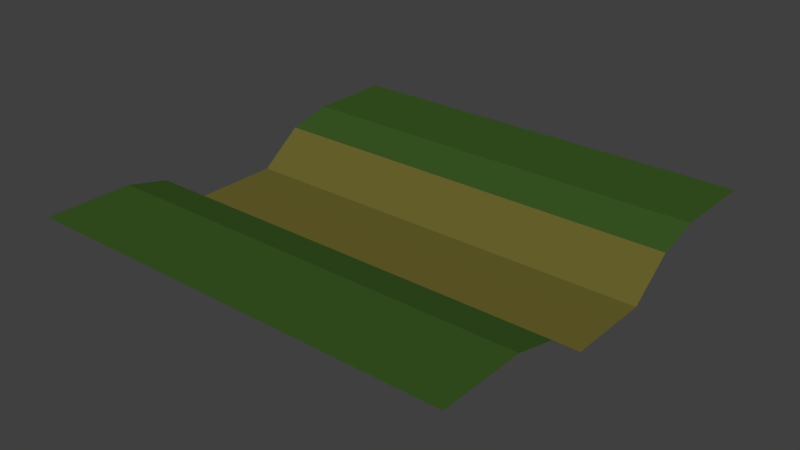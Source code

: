 # Source: straight_River.blend  (saved by Blender 2.79.0; exported with 4.5.12 LTS)
import bpy
from mathutils import Matrix  # noqa: F401  (used for matrix-valued properties, if any)

bpy.ops.wm.read_factory_settings(use_empty=True)
scene = bpy.context.scene
scene.name = 'Scene'

# ---- collections
col_collection_1 = bpy.data.collections.new('Collection 1'); scene.collection.children.link(col_collection_1)

# ---- materials (node trees are filled in below, after node groups)
mat_sand = bpy.data.materials.new('Sand')
mat_sand.alpha_threshold = 0.0
mat_sand.use_transparent_shadow = False
mat_sand.diffuse_color = (0.1424, 0.1238, 0.0253, 1.0)
mat_sand.roughness = 0.5
mat_sand.specular_intensity = 0.0
mat_dark_grass = bpy.data.materials.new('Dark Grass')
mat_dark_grass.alpha_threshold = 0.0
mat_dark_grass.use_transparent_shadow = False
mat_dark_grass.diffuse_color = (0.0407, 0.06998, 0.02019, 1.0)
mat_dark_grass.roughness = 0.5
mat_dark_grass.specular_intensity = 0.0
mat_light_grass = bpy.data.materials.new('Light Grass')
mat_light_grass.alpha_threshold = 0.0
mat_light_grass.use_transparent_shadow = False
mat_light_grass.diffuse_color = (0.0421, 0.0985, 0.0179, 1.0)
mat_light_grass.roughness = 0.5
mat_light_grass.specular_intensity = 0.0

# ---- material node trees

# ---- world
world_world = bpy.data.worlds.new('World'); scene.world = world_world
world_world.color = (0.05088, 0.05088, 0.05088)
world_world.use_sun_shadow = False
world_world.sun_shadow_jitter_overblur = 0.0
world_world.cycles.sampling_method = 'MANUAL'

# ---- meshes
me_plane_001 = bpy.data.meshes.new('Plane.001')
me_plane_001.from_pydata([(-1.0, 0.4, -0.05), (-1.0, 0.2, -0.2), (-1.0, 0.0, -0.2), (-1.0, -0.2, -0.2), (-1.0, -0.4, -0.05), (1.0, -0.4, -0.05), (1.0, -0.2, -0.2), (1.0, 0.0, -0.2), (1.0, 0.2, -0.2), (1.0, 0.4, -0.05), (-0.8, -0.4, -0.05), (-0.8, -0.2, -0.2), (-0.8, 0.0, -0.2), (-0.8, 0.2, -0.2), (-0.8, 0.4, -0.05), (-0.6, -0.4, -0.05), (-0.6, -0.2, -0.2), (-0.6, 0.0, -0.2), (-0.6, 0.2, -0.2), (-0.6, 0.4, -0.05), (-0.4, -0.4, -0.05), (-0.4, -0.2, -0.2), (-0.4, 0.0, -0.2), (-0.4, 0.2, -0.2), (-0.4, 0.4, -0.05), (-0.2, -0.4, -0.05), (-0.2, -0.2, -0.2), (-0.2, 0.0, -0.2), (-0.2, 0.2, -0.2), (-0.2, 0.4, -0.05), (0.0, -0.4, -0.05), (0.0, -0.2, -0.2), (0.0, 0.0, -0.2), (0.0, 0.2, -0.2), (0.0, 0.4, -0.05), (0.2, -0.4, -0.05), (0.2, -0.2, -0.2), (0.2, 0.0, -0.2), (0.2, 0.2, -0.2), (0.2, 0.4, -0.05), (0.4, -0.4, -0.05), (0.4, -0.2, -0.2), (0.4, 0.0, -0.2), (0.4, 0.2, -0.2), (0.4, 0.4, -0.05), (0.6, -0.4, -0.05), (0.6, -0.2, -0.2), (0.6, 0.0, -0.2), (0.6, 0.2, -0.2), (0.6, 0.4, -0.05), (0.8, -0.4, -0.05), (0.8, -0.2, -0.2), (0.8, 0.0, -0.2), (0.8, 0.2, -0.2), (0.8, 0.4, -0.05), (-1.0, -1.0, 0.0), (1.0, -1.0, 0.0), (-1.0, 1.0, 0.0), (1.0, 1.0, 0.0), (-0.8, -1.0, 0.0), (-0.6, -1.0, 0.0), (-0.4, -1.0, 0.0), (-0.2, -1.0, 0.0), (0.0, -1.0, 0.0), (0.2, -1.0, 0.0), (0.4, -1.0, 0.0), (0.6, -1.0, 0.0), (0.8, -1.0, 0.0), (0.8, 1.0, 0.0), (0.6, 1.0, 0.0), (0.4, 1.0, 0.0), (0.2, 1.0, 0.0), (0.0, 1.0, 0.0), (-0.2, 1.0, 0.0), (-0.4, 1.0, 0.0), (-0.6, 1.0, 0.0), (-0.8, 1.0, 0.0), (-1.0, 0.8, 0.0), (-1.0, 0.6, 0.0), (-1.0, 0.4, -0.05), (-1.0, -0.4, -0.05), (-1.0, -0.6, 0.0), (-1.0, -0.8, 0.0), (1.0, -0.8, 0.0), (1.0, -0.6, 0.0), (1.0, -0.4, -0.05), (1.0, 0.4, -0.05), (1.0, 0.6, 0.0), (1.0, 0.8, 0.0), (-0.8, -0.8, 0.0), (-0.8, -0.6, 0.0), (-0.8, -0.4, -0.05), (-0.8, 0.4, -0.05), (-0.8, 0.6, 0.0), (-0.8, 0.8, 0.0), (-0.6, -0.8, 0.0), (-0.6, -0.6, 0.0), (-0.6, -0.4, -0.05), (-0.6, 0.4, -0.05), (-0.6, 0.6, 0.0), (-0.6, 0.8, 0.0), (-0.4, -0.8, 0.0), (-0.4, -0.6, 0.0), (-0.4, -0.4, -0.05), (-0.4, 0.4, -0.05), (-0.4, 0.6, 0.0), (-0.4, 0.8, 0.0), (-0.2, -0.8, 0.0), (-0.2, -0.6, 0.0), (-0.2, -0.4, -0.05), (-0.2, 0.4, -0.05), (-0.2, 0.6, 0.0), (-0.2, 0.8, 0.0), (0.0, -0.8, 0.0), (0.0, -0.6, 0.0), (0.0, -0.4, -0.05), (0.0, 0.4, -0.05), (0.0, 0.6, 0.0), (0.0, 0.8, 0.0), (0.2, -0.8, 0.0), (0.2, -0.6, 0.0), (0.2, -0.4, -0.05), (0.2, 0.4, -0.05), (0.2, 0.6, 0.0), (0.2, 0.8, 0.0), (0.4, -0.8, 0.0), (0.4, -0.6, 0.0), (0.4, -0.4, -0.05), (0.4, 0.4, -0.05), (0.4, 0.6, 0.0), (0.4, 0.8, 0.0), (0.6, -0.8, 0.0), (0.6, -0.6, 0.0), (0.6, -0.4, -0.05), (0.6, 0.4, -0.05), (0.6, 0.6, 0.0), (0.6, 0.8, 0.0), (0.8, -0.8, 0.0), (0.8, -0.6, 0.0), (0.8, -0.4, -0.05), (0.8, 0.4, -0.05), (0.8, 0.6, 0.0), (0.8, 0.8, 0.0)], [], [(45, 50, 51), (46, 51, 52), (47, 52, 53), (48, 53, 54), (40, 45, 46), (41, 46, 47), (42, 47, 48), (43, 48, 49), (35, 40, 41), (36, 41, 42), (37, 42, 43), (38, 43, 44), (30, 35, 36), (31, 36, 37), (32, 37, 38), (33, 38, 39), (25, 30, 31), (26, 31, 32), (27, 32, 33), (28, 33, 34), (20, 25, 26), (21, 26, 27), (22, 27, 28), (23, 28, 29), (15, 20, 21), (16, 21, 22), (17, 22, 23), (18, 23, 24), (10, 15, 16), (11, 16, 17), (12, 17, 18), (13, 18, 19), (4, 10, 11), (3, 11, 12), (2, 13, 1), (1, 13, 14), (50, 5, 6), (51, 6, 7), (52, 7, 8), (53, 8, 9), (32, 27, 26), (44, 39, 38), (26, 21, 20), (38, 33, 32), (12, 2, 3), (39, 34, 33), (29, 24, 23), (21, 16, 15), (19, 14, 13), (11, 3, 4), (28, 23, 22), (18, 13, 12), (22, 17, 16), (24, 19, 18), (27, 22, 21), (17, 12, 11), (34, 29, 28), (16, 11, 10), (14, 0, 1), (33, 28, 27), (23, 18, 17), (13, 2, 12), (51, 46, 45), (49, 44, 43), (41, 36, 35), (31, 26, 25), (9, 54, 53), (48, 43, 42), (47, 42, 41), (8, 53, 52), (37, 32, 31), (54, 49, 48), (46, 41, 40), (7, 52, 51), (36, 31, 30), (53, 48, 47), (6, 51, 50), (43, 38, 37), (52, 47, 46), (42, 37, 36), (142, 88, 58), (77, 76, 57), (94, 100, 75), (100, 74, 75), (106, 112, 73), (112, 72, 73), (118, 124, 71), (124, 70, 71), (130, 69, 70), (136, 68, 69), (66, 67, 137), (131, 137, 138), (132, 138, 139), (134, 140, 141), (135, 141, 142), (65, 131, 125), (125, 131, 132), (126, 132, 133), (128, 134, 135), (129, 135, 136), (64, 65, 125), (119, 125, 126), (120, 126, 127), (122, 128, 129), (123, 129, 130), (63, 119, 113), (113, 119, 120), (114, 120, 121), (116, 122, 123), (117, 123, 124), (62, 63, 113), (107, 113, 114), (108, 114, 115), (110, 116, 117), (111, 117, 118), (61, 107, 101), (101, 107, 108), (102, 108, 109), (104, 110, 111), (105, 111, 112), (60, 61, 101), (95, 101, 102), (96, 102, 103), (98, 104, 105), (99, 105, 106), (59, 60, 95), (89, 95, 96), (90, 96, 97), (92, 98, 99), (93, 99, 100), (55, 59, 89), (82, 89, 90), (81, 90, 91), (79, 92, 93), (78, 93, 94), (67, 56, 83), (137, 83, 84), (138, 84, 85), (140, 86, 87), (141, 87, 88), (96, 90, 89), (89, 82, 55), (58, 68, 142), (142, 136, 135), (103, 97, 96), (135, 129, 128), (99, 93, 92), (68, 136, 142), (71, 72, 118), (130, 124, 123), (118, 112, 111), (106, 100, 99), (94, 77, 78), (91, 80, 81), (117, 111, 110), (72, 112, 118), (73, 74, 106), (90, 81, 82), (105, 99, 98), (129, 123, 122), (93, 78, 79), (74, 100, 106), (136, 130, 129), (124, 118, 117), (112, 106, 105), (75, 76, 94), (69, 130, 136), (100, 94, 93), (97, 91, 90), (123, 117, 116), (111, 105, 104), (76, 77, 94), (70, 124, 130), (131, 65, 66), (119, 63, 64), (84, 138, 137), (107, 61, 62), (95, 89, 59), (139, 133, 132), (87, 141, 140), (115, 109, 108), (138, 132, 131), (141, 135, 134), (114, 108, 107), (102, 96, 95), (137, 131, 66), (113, 107, 62), (101, 95, 60), (133, 127, 126), (121, 115, 114), (126, 120, 119), (109, 103, 102), (132, 126, 125), (85, 139, 138), (120, 114, 113), (125, 119, 64), (88, 142, 141), (108, 102, 101), (83, 137, 67), (127, 121, 120)])
me_plane_001.polygons.foreach_set('material_index', [0, 0, 0, 0, 0, 0, 0, 0, 0, 0, 0, 0, 0, 0, 0, 0, 0, 0, 0, 0, 0, 0, 0, 0, 0, 0, 0, 0, 0, 0, 0, 0, 0, 0, 0, 0, 0, 0, 0, 0, 0, 0, 0, 0, 0, 0, 0, 0, 0, 0, 0, 0, 0, 0, 0, 0, 0, 0, 0, 0, 0, 0, 0, 0, 0, 0, 0, 0, 0, 0, 0, 0, 0, 0, 0, 0, 0, 0, 0, 0, 2, 2, 2, 2, 2, 2, 2, 2, 2, 2, 2, 2, 2, 2, 2, 2, 2, 2, 2, 2, 2, 2, 2, 2, 2, 2, 2, 2, 2, 2, 2, 2, 2, 2, 2, 2, 2, 2, 2, 2, 2, 2, 2, 2, 2, 2, 2, 2, 2, 2, 2, 2, 2, 2, 2, 2, 2, 2, 2, 2, 2, 2, 2, 2, 2, 2, 2, 2, 2, 2, 2, 2, 2, 2, 2, 2, 2, 2, 2, 2, 2, 2, 2, 2, 2, 2, 2, 2, 2, 2, 2, 2, 2, 2, 2, 2, 2, 2, 2, 2, 2, 2, 2, 2, 2, 2, 2, 2, 2, 2, 2, 2, 2, 2, 2, 2, 2, 2, 2, 2])
me_plane_001.materials.append(mat_sand)
me_plane_001.materials.append(mat_dark_grass)
me_plane_001.materials.append(mat_light_grass)
me_plane_001.use_remesh_preserve_volume = False
me_plane_001.use_remesh_preserve_attributes = False
me_plane_001.use_mirror_vertex_groups = False
me_plane_001.update()

# ---- objects
ob_plane_001 = bpy.data.objects.new('Plane.001', me_plane_001)

# ---- transforms, parenting, visibility, modifiers, constraints
ob_plane_001.location = (0.0, 0.0, 0.0)
ob_plane_001.scale = (5.0, 5.0, 5.0)
ob_plane_001.lineart.crease_threshold = 0.0

# ---- collection membership
col_collection_1.objects.link(ob_plane_001)

# ---- scene / render settings (as saved in the file)
scene.frame_start = 1; scene.frame_end = 250; scene.frame_set(104)
scene.render.engine = 'BLENDER_EEVEE_NEXT'
scene.render.resolution_percentage = 50
scene.render.dither_intensity = 0.0
scene.cycles.use_denoising = False
scene.cycles.samples = 128
scene.cycles.sampling_pattern = 'TABULATED_SOBOL'
scene.cycles.use_adaptive_sampling = False
scene.cycles.use_light_tree = False
scene.cycles.blur_glossy = 0.0
scene.cycles.sample_clamp_indirect = 0.0
scene.view_settings.view_transform = 'Standard'
bpy.context.view_layer.update()

# ---- added for rendering (the .blend has no active camera and no usable light): camera, sun
cam_auto = bpy.data.cameras.new('AutoCamera')
cam_auto.lens = 50.0
cam_auto.sensor_width = 36.0
cam_auto.clip_end = 1000.0
ob_auto_camera = bpy.data.objects.new('AutoCamera', cam_auto)
scene.collection.objects.link(ob_auto_camera)
ob_auto_camera.location = (13.1173, -15.7408, 9.99386)
ob_auto_camera.rotation_euler = (1.09748, -7.21219e-08, 0.694738)
scene.camera = ob_auto_camera
light_auto_sun = bpy.data.lights.new('AutoSun', 'SUN')
light_auto_sun.energy = 3.0
light_auto_sun.angle = 0.0523599
ob_auto_sun = bpy.data.objects.new('AutoSun', light_auto_sun)
scene.collection.objects.link(ob_auto_sun)
ob_auto_sun.rotation_euler = (0.872665, 0.174533, 0.523599)
bpy.context.view_layer.update()
